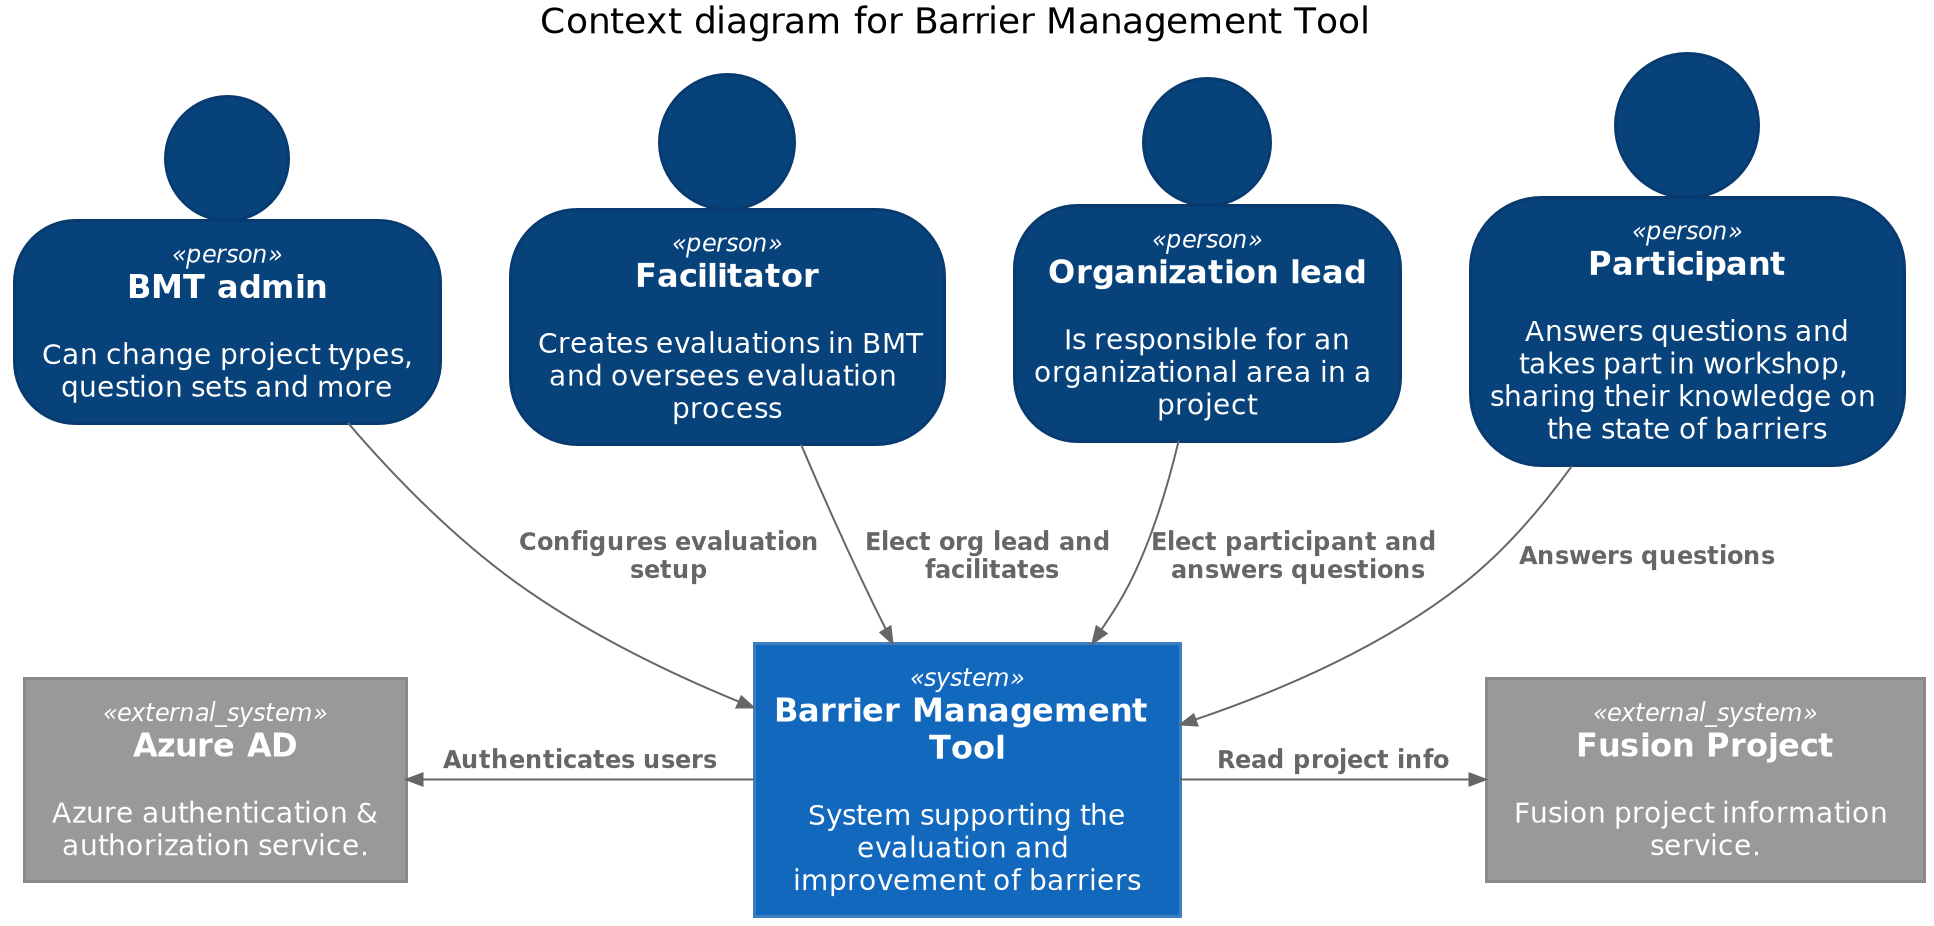

The diagram above was rendered by PlantUML. Its source (embedded in the PNG):
@startuml
!include https://raw.githubusercontent.com/plantuml-stdlib/C4-PlantUML/master/C4_Context.puml

LAYOUT_TOP_DOWN()
SHOW_PERSON_OUTLINE()

title Context diagram for Barrier Management Tool

Person(admin, "BMT admin", "Can change project types, question sets and more")
Person(facilitator, "Facilitator", "Creates evaluations in BMT and oversees evaluation process")
Person(org_lead, "Organization lead", "Is responsible for an organizational area in a project")
Person(participant, "Participant", "Answers questions and takes part in workshop, sharing their knowledge on the state of barriers")

System(bmt, "Barrier Management Tool", "System supporting the evaluation and improvement of barriers")
System_Ext(azureAD, "Azure AD", "Azure authentication & authorization service.")
System_Ext(fusionProject, "Fusion Project", "Fusion project information  service.")

Rel(admin, bmt, "Configures evaluation setup")
Rel(facilitator, bmt,"Elect org lead and facilitates")
Rel(org_lead, bmt, "Elect participant and answers questions")
Rel(participant, bmt, "Answers questions")

Rel_L(bmt, azureAD, Authenticates users)
Rel_R(bmt, fusionProject, Read project info)

@enduml